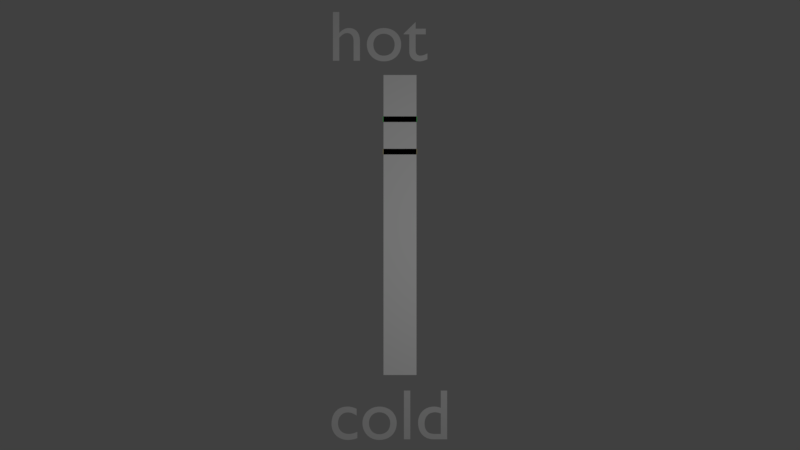 # Source: oop.blend  (saved by Blender 2.79.0; exported with 4.5.12 LTS)
import bpy
from mathutils import Matrix  # noqa: F401  (used for matrix-valued properties, if any)

bpy.ops.wm.read_factory_settings(use_empty=True)
scene = bpy.context.scene
scene.name = 'Scene'

# ---- collections
col_collection_1 = bpy.data.collections.new('Collection 1'); scene.collection.children.link(col_collection_1)

# ---- materials (node trees are filled in below, after node groups)
mat_some_001 = bpy.data.materials.new('some.001')
mat_some_001.alpha_threshold = 0.0
mat_some_001.use_transparent_shadow = False
mat_some_001.diffuse_color = (0.1659, 0.9568, 0.2252, 1.0)
mat_some_001.roughness = 0.5
mat_some = bpy.data.materials.new('some')
mat_some.alpha_threshold = 0.0
mat_some.use_transparent_shadow = False
mat_some.diffuse_color = (0.785, 0.6975, 0.3695, 1.0)
mat_some.roughness = 0.5
mat_kernel_color = bpy.data.materials.new('kernel_color')
mat_kernel_color.alpha_threshold = 0.0
mat_kernel_color.use_transparent_shadow = False
mat_kernel_color.diffuse_color = (1.0, 1.0, 1.0, 1.0)
mat_kernel_color.roughness = 0.5

# ---- material node trees

# ---- world
world_world = bpy.data.worlds.new('World'); scene.world = world_world
world_world.color = (0.05088, 0.05088, 0.05088)
world_world.use_sun_shadow = False
world_world.sun_shadow_jitter_overblur = 0.0
world_world.cycles.sampling_method = 'MANUAL'

# ---- cameras
cam_cam = bpy.data.cameras.new('cam')
cam_cam.clip_end = 100.0
cam_cam.lens = 10.0
cam_cam.sensor_width = 32.0
cam_cam.sensor_height = 18.0
cam_cam.dof.focus_distance = 0.0
cam_cam.dof.aperture_fstop = 128.0
cam_cam.dof.aperture_blades = 6

# ---- lights
light_lampa = bpy.data.lights.new('lampa', 'POINT')
light_lampa.transmission_factor = 0.0
light_lampa.energy = 100.0
light_lampa.shadow_buffer_clip_start = 0.5
light_lampa.shadow_soft_size = 0.1
light_lampa.shadow_maximum_resolution = 0.006
light_lampa.use_absolute_resolution = True

# ---- meshes
me_culture_2mesh = bpy.data.meshes.new('culture_2Mesh')
me_culture_2mesh.from_pydata([(-0.2, -0.2, 0.0), (0.2, -0.2, 0.0), (-0.2, 0.2, 0.0), (0.2, 0.2, 0.0)], [], [(0, 1, 3, 2)])
me_culture_2mesh.materials.append(mat_some_001)
me_culture_2mesh.use_remesh_preserve_volume = False
me_culture_2mesh.use_remesh_preserve_attributes = False
me_culture_2mesh.use_mirror_vertex_groups = False
me_culture_2mesh.update()
me_culture_1mesh = bpy.data.meshes.new('culture_1Mesh')
me_culture_1mesh.from_pydata([(-0.2, -0.2, 0.0), (0.2, -0.2, 0.0), (-0.2, 0.2, 0.0), (0.2, 0.2, 0.0)], [], [(0, 1, 3, 2)])
me_culture_1mesh.materials.append(mat_some)
me_culture_1mesh.use_remesh_preserve_volume = False
me_culture_1mesh.use_remesh_preserve_attributes = False
me_culture_1mesh.use_mirror_vertex_groups = False
me_culture_1mesh.update()
me_kernelmesh = bpy.data.meshes.new('kernelMesh')
me_kernelmesh.from_pydata([(-0.7, -0.7, 0.0), (0.7, -0.7, 0.0), (-0.7, 0.7, 0.0), (0.7, 0.7, 0.0)], [], [(0, 1, 3, 2)])
me_kernelmesh.materials.append(mat_kernel_color)
me_kernelmesh.use_remesh_preserve_volume = False
me_kernelmesh.use_remesh_preserve_attributes = False
me_kernelmesh.use_mirror_vertex_groups = False
me_kernelmesh.update()

# ---- curves / text
txt_text_001 = bpy.data.curves.new('Text.001', 'FONT')
txt_text_001.dimensions = '2D'
txt_text_001.body = 'cold'
txt_text_001.use_path_clamp = True
txt_text_001.bevel_resolution = 0
txt_text = bpy.data.curves.new('Text', 'FONT')
txt_text.dimensions = '2D'
txt_text.body = 'hot'
txt_text.use_path_clamp = True
txt_text.bevel_resolution = 0

# ---- objects
ob_text_001 = bpy.data.objects.new('Text.001', txt_text_001)
ob_text = bpy.data.objects.new('Text', txt_text)
ob_culture_2 = bpy.data.objects.new('culture_2', me_culture_2mesh)
ob_culture_1 = bpy.data.objects.new('culture_1', me_culture_1mesh)
ob_kernel = bpy.data.objects.new('kernel', me_kernelmesh)
ob_kamerka = bpy.data.objects.new('Kamerka', cam_cam)
ob_lampika = bpy.data.objects.new('Lampika', light_lampa)

# ---- transforms, parenting, visibility, modifiers, constraints
ob_text_001.location = (-1.0, -3.0, 0.0)
ob_text_001.lineart.crease_threshold = 0.0
ob_text.location = (-1.0, 2.3, 0.0)
ob_text.lineart.crease_threshold = 0.0
ob_culture_2.location = (0.0, 1.481, 0.0)
ob_culture_2.scale = (1.2, 0.2, 0.0)
ob_culture_2.show_name = True
ob_culture_2.lineart.crease_threshold = 0.0
ob_culture_1.location = (0.0, 1.027, 0.0)
ob_culture_1.scale = (1.2, 0.2, 0.0)
ob_culture_1.show_name = True
ob_culture_1.lineart.crease_threshold = 0.0
ob_kernel.location = (0.0, 0.0, 0.0)
ob_kernel.scale = (0.33, 3.0, 0.0)
ob_kernel.show_name = True
ob_kernel.lineart.crease_threshold = 0.0
ob_kamerka.location = (0.0, 0.0, 3.5)
ob_kamerka.lineart.crease_threshold = 0.0
ob_lampika.location = (1.0, 0.0, 4.5)
ob_lampika.lineart.crease_threshold = 0.0

# ---- collection membership
col_collection_1.objects.link(ob_text_001)
col_collection_1.objects.link(ob_text)
col_collection_1.objects.link(ob_culture_2)
col_collection_1.objects.link(ob_culture_1)
col_collection_1.objects.link(ob_kernel)
col_collection_1.objects.link(ob_kamerka)
col_collection_1.objects.link(ob_lampika)

# ---- scene / render settings (as saved in the file)
scene.camera = ob_kamerka
scene.frame_start = 1; scene.frame_end = 250; scene.frame_set(80070)
scene.render.engine = 'BLENDER_EEVEE_NEXT'
scene.render.resolution_percentage = 50
scene.render.dither_intensity = 0.0
scene.cycles.use_denoising = False
scene.cycles.samples = 128
scene.cycles.sampling_pattern = 'TABULATED_SOBOL'
scene.cycles.use_adaptive_sampling = False
scene.cycles.use_light_tree = False
scene.cycles.blur_glossy = 0.0
scene.cycles.sample_clamp_indirect = 0.0
scene.view_settings.view_transform = 'Standard'
bpy.context.view_layer.update()
